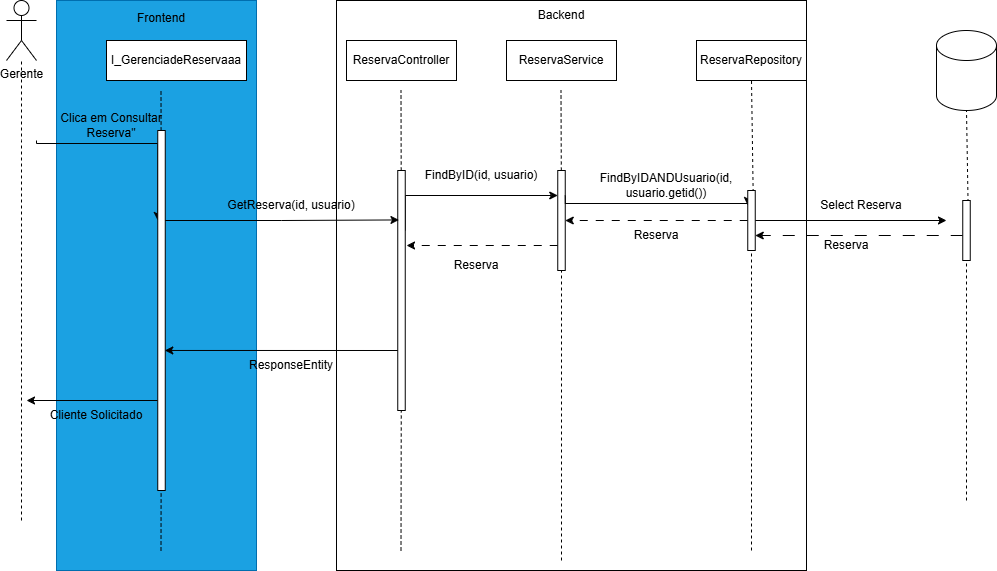

The diagram above was exported from draw.io. Its source (the exported page's mxGraphModel, read from the mxfile embedded in the PNG):
<mxGraphModel dx="1417" dy="777" grid="1" gridSize="10" guides="1" tooltips="1" connect="1" arrows="1" fold="1" page="1" pageScale="1" pageWidth="850" pageHeight="1100" math="0" shadow="0">
  <root>
    <mxCell id="0" />
    <mxCell id="1" parent="0" />
    <mxCell id="HoDTROYW4H-O-nM8FrqE-108" parent="1" style="rounded=0;whiteSpace=wrap;html=1;fillColor=light-dark(#FFFFFF,#2E6C96);" value="" vertex="1">
      <mxGeometry height="570" width="470" x="490" y="70" as="geometry" />
    </mxCell>
    <mxCell id="HoDTROYW4H-O-nM8FrqE-109" edge="1" parent="1" source="HoDTROYW4H-O-nM8FrqE-137" style="endArrow=none;dashed=1;html=1;rounded=0;entryX=0.5;entryY=1;entryDx=0;entryDy=0;exitX=0.814;exitY=0.825;exitDx=0;exitDy=0;exitPerimeter=0;" target="HoDTROYW4H-O-nM8FrqE-131" value="">
      <mxGeometry height="50" relative="1" width="50" as="geometry">
        <mxPoint x="630" y="410" as="sourcePoint" />
        <mxPoint x="680" y="360" as="targetPoint" />
      </mxGeometry>
    </mxCell>
    <mxCell id="HoDTROYW4H-O-nM8FrqE-110" parent="1" style="rounded=0;whiteSpace=wrap;html=1;fillColor=light-dark(#1BA1E2,#184730);fontColor=#ffffff;strokeColor=#006EAF;" value="" vertex="1">
      <mxGeometry height="570" width="200" x="210" y="70" as="geometry" />
    </mxCell>
    <mxCell id="HoDTROYW4H-O-nM8FrqE-111" parent="1" style="shape=umlActor;verticalLabelPosition=bottom;verticalAlign=top;html=1;outlineConnect=0;" value="Gerente&lt;div&gt;&lt;br&gt;&lt;/div&gt;" vertex="1">
      <mxGeometry height="60" width="30" x="160" y="70" as="geometry" />
    </mxCell>
    <mxCell id="HoDTROYW4H-O-nM8FrqE-112" parent="1" style="rounded=0;whiteSpace=wrap;html=1;" value="I_GerenciadeReservaaa" vertex="1">
      <mxGeometry height="40" width="140" x="260" y="110" as="geometry" />
    </mxCell>
    <mxCell id="HoDTROYW4H-O-nM8FrqE-113" edge="1" parent="1" style="endArrow=none;dashed=1;html=1;rounded=0;" target="HoDTROYW4H-O-nM8FrqE-111" value="">
      <mxGeometry height="50" relative="1" width="50" as="geometry">
        <Array as="points">
          <mxPoint x="175" y="210" />
        </Array>
        <mxPoint x="175" y="590" as="sourcePoint" />
        <mxPoint x="630" y="250" as="targetPoint" />
      </mxGeometry>
    </mxCell>
    <mxCell id="HoDTROYW4H-O-nM8FrqE-114" parent="1" style="text;html=1;whiteSpace=wrap;strokeColor=none;fillColor=none;align=center;verticalAlign=middle;rounded=0;" value="Clica em Consultar Reserva&quot;" vertex="1">
      <mxGeometry height="30" width="110" x="210" y="180" as="geometry" />
    </mxCell>
    <mxCell id="HoDTROYW4H-O-nM8FrqE-115" parent="1" style="rounded=0;whiteSpace=wrap;html=1;" value="ReservaController" vertex="1">
      <mxGeometry height="40" width="110" x="500" y="110" as="geometry" />
    </mxCell>
    <mxCell id="HoDTROYW4H-O-nM8FrqE-116" parent="1" style="rounded=0;whiteSpace=wrap;html=1;" value="ReservaService" vertex="1">
      <mxGeometry height="40" width="110" x="660" y="110" as="geometry" />
    </mxCell>
    <mxCell id="HoDTROYW4H-O-nM8FrqE-117" parent="1" style="shape=cylinder3;whiteSpace=wrap;html=1;boundedLbl=1;backgroundOutline=1;size=15;" value="" vertex="1">
      <mxGeometry height="80" width="60" x="1090" y="100" as="geometry" />
    </mxCell>
    <mxCell id="HoDTROYW4H-O-nM8FrqE-118" edge="1" parent="1" source="HoDTROYW4H-O-nM8FrqE-126" style="endArrow=none;dashed=1;html=1;rounded=0;" value="">
      <mxGeometry height="50" relative="1" width="50" as="geometry">
        <Array as="points" />
        <mxPoint x="554.5" y="620" as="sourcePoint" />
        <mxPoint x="554.5" y="160" as="targetPoint" />
      </mxGeometry>
    </mxCell>
    <mxCell id="HoDTROYW4H-O-nM8FrqE-119" edge="1" parent="1" source="HoDTROYW4H-O-nM8FrqE-123" style="endArrow=none;dashed=1;html=1;rounded=0;" value="">
      <mxGeometry height="50" relative="1" width="50" as="geometry">
        <Array as="points" />
        <mxPoint x="314.5" y="620" as="sourcePoint" />
        <mxPoint x="314.5" y="160" as="targetPoint" />
      </mxGeometry>
    </mxCell>
    <mxCell id="HoDTROYW4H-O-nM8FrqE-120" edge="1" parent="1" style="endArrow=none;dashed=1;html=1;rounded=0;" target="HoDTROYW4H-O-nM8FrqE-123" value="">
      <mxGeometry height="50" relative="1" width="50" as="geometry">
        <Array as="points" />
        <mxPoint x="314.5" y="620" as="sourcePoint" />
        <mxPoint x="314.5" y="160" as="targetPoint" />
      </mxGeometry>
    </mxCell>
    <mxCell id="HoDTROYW4H-O-nM8FrqE-121" edge="1" parent="1" source="HoDTROYW4H-O-nM8FrqE-123" style="edgeStyle=orthogonalEdgeStyle;rounded=0;orthogonalLoop=1;jettySize=auto;html=1;exitX=0;exitY=0.25;exitDx=0;exitDy=0;startArrow=classic;startFill=1;endArrow=none;endFill=0;">
      <mxGeometry relative="1" as="geometry">
        <Array as="points">
          <mxPoint x="190" y="213" />
        </Array>
        <mxPoint x="190" y="210" as="targetPoint" />
      </mxGeometry>
    </mxCell>
    <mxCell id="HoDTROYW4H-O-nM8FrqE-122" edge="1" parent="1" source="HoDTROYW4H-O-nM8FrqE-123" style="edgeStyle=orthogonalEdgeStyle;rounded=0;orthogonalLoop=1;jettySize=auto;html=1;exitX=0;exitY=0.75;exitDx=0;exitDy=0;">
      <mxGeometry relative="1" as="geometry">
        <mxPoint x="180" y="470" as="targetPoint" />
      </mxGeometry>
    </mxCell>
    <mxCell id="HoDTROYW4H-O-nM8FrqE-123" parent="1" style="rounded=0;whiteSpace=wrap;html=1;" value="" vertex="1">
      <mxGeometry height="360" width="7.5" x="311.25" y="200" as="geometry" />
    </mxCell>
    <mxCell id="HoDTROYW4H-O-nM8FrqE-124" edge="1" parent="1" style="endArrow=none;dashed=1;html=1;rounded=0;" target="HoDTROYW4H-O-nM8FrqE-126" value="">
      <mxGeometry height="50" relative="1" width="50" as="geometry">
        <Array as="points" />
        <mxPoint x="554.5" y="620" as="sourcePoint" />
        <mxPoint x="554.5" y="160" as="targetPoint" />
      </mxGeometry>
    </mxCell>
    <mxCell id="HoDTROYW4H-O-nM8FrqE-125" edge="1" parent="1" source="HoDTROYW4H-O-nM8FrqE-126" style="edgeStyle=orthogonalEdgeStyle;rounded=0;orthogonalLoop=1;jettySize=auto;html=1;exitX=1;exitY=0.25;exitDx=0;exitDy=0;entryX=0;entryY=0.25;entryDx=0;entryDy=0;" target="HoDTROYW4H-O-nM8FrqE-130">
      <mxGeometry relative="1" as="geometry">
        <Array as="points">
          <mxPoint x="559" y="265" />
        </Array>
      </mxGeometry>
    </mxCell>
    <mxCell id="HoDTROYW4H-O-nM8FrqE-126" parent="1" style="rounded=0;whiteSpace=wrap;html=1;" value="" vertex="1">
      <mxGeometry height="240" width="7.5" x="551.25" y="240" as="geometry" />
    </mxCell>
    <mxCell id="HoDTROYW4H-O-nM8FrqE-127" edge="1" parent="1" source="HoDTROYW4H-O-nM8FrqE-130" style="endArrow=none;dashed=1;html=1;rounded=0;" value="">
      <mxGeometry height="50" relative="1" width="50" as="geometry">
        <Array as="points" />
        <mxPoint x="715" y="630" as="sourcePoint" />
        <mxPoint x="714.5" y="160" as="targetPoint" />
      </mxGeometry>
    </mxCell>
    <mxCell id="HoDTROYW4H-O-nM8FrqE-128" edge="1" parent="1" style="endArrow=none;dashed=1;html=1;rounded=0;" target="HoDTROYW4H-O-nM8FrqE-130" value="">
      <mxGeometry height="50" relative="1" width="50" as="geometry">
        <Array as="points" />
        <mxPoint x="715" y="630" as="sourcePoint" />
        <mxPoint x="714.5" y="160" as="targetPoint" />
      </mxGeometry>
    </mxCell>
    <mxCell id="HoDTROYW4H-O-nM8FrqE-129" edge="1" parent="1" source="HoDTROYW4H-O-nM8FrqE-130" style="edgeStyle=orthogonalEdgeStyle;rounded=0;orthogonalLoop=1;jettySize=auto;html=1;exitX=0;exitY=0.75;exitDx=0;exitDy=0;dashed=1;dashPattern=8 8;">
      <mxGeometry relative="1" as="geometry">
        <mxPoint x="560" y="315" as="targetPoint" />
      </mxGeometry>
    </mxCell>
    <mxCell id="HoDTROYW4H-O-nM8FrqE-130" parent="1" style="rounded=0;whiteSpace=wrap;html=1;" value="" vertex="1">
      <mxGeometry height="100" width="7.5" x="711.25" y="240" as="geometry" />
    </mxCell>
    <mxCell id="HoDTROYW4H-O-nM8FrqE-131" parent="1" style="rounded=0;whiteSpace=wrap;html=1;" value="ReservaRepository" vertex="1">
      <mxGeometry height="40" width="110" x="850" y="110" as="geometry" />
    </mxCell>
    <mxCell id="HoDTROYW4H-O-nM8FrqE-132" parent="1" style="text;html=1;whiteSpace=wrap;strokeColor=none;fillColor=none;align=center;verticalAlign=middle;rounded=0;" value="FindByID(id, usuario)" vertex="1">
      <mxGeometry height="30" width="130" x="570" y="230" as="geometry" />
    </mxCell>
    <mxCell id="HoDTROYW4H-O-nM8FrqE-133" edge="1" parent="1" source="HoDTROYW4H-O-nM8FrqE-130" style="edgeStyle=orthogonalEdgeStyle;rounded=0;orthogonalLoop=1;jettySize=auto;html=1;exitX=1;exitY=0.25;exitDx=0;exitDy=0;entryX=0;entryY=0.25;entryDx=0;entryDy=0;" target="HoDTROYW4H-O-nM8FrqE-137">
      <mxGeometry relative="1" as="geometry">
        <Array as="points">
          <mxPoint x="719" y="273" />
        </Array>
        <mxPoint x="882" y="271.97" as="targetPoint" />
      </mxGeometry>
    </mxCell>
    <mxCell id="HoDTROYW4H-O-nM8FrqE-134" edge="1" parent="1" style="endArrow=none;dashed=1;html=1;rounded=0;entryX=0.5;entryY=1;entryDx=0;entryDy=0;" target="HoDTROYW4H-O-nM8FrqE-137" value="">
      <mxGeometry height="50" relative="1" width="50" as="geometry">
        <mxPoint x="905" y="620" as="sourcePoint" />
        <mxPoint x="905" y="150" as="targetPoint" />
      </mxGeometry>
    </mxCell>
    <mxCell id="HoDTROYW4H-O-nM8FrqE-135" edge="1" parent="1" source="HoDTROYW4H-O-nM8FrqE-137" style="edgeStyle=orthogonalEdgeStyle;rounded=0;orthogonalLoop=1;jettySize=auto;html=1;entryX=1;entryY=0.5;entryDx=0;entryDy=0;dashed=1;dashPattern=8 8;" target="HoDTROYW4H-O-nM8FrqE-130">
      <mxGeometry relative="1" as="geometry" />
    </mxCell>
    <mxCell id="HoDTROYW4H-O-nM8FrqE-136" edge="1" parent="1" source="HoDTROYW4H-O-nM8FrqE-137" style="edgeStyle=orthogonalEdgeStyle;rounded=0;orthogonalLoop=1;jettySize=auto;html=1;">
      <mxGeometry relative="1" as="geometry">
        <mxPoint x="1100" y="290" as="targetPoint" />
      </mxGeometry>
    </mxCell>
    <mxCell id="HoDTROYW4H-O-nM8FrqE-137" parent="1" style="rounded=0;whiteSpace=wrap;html=1;" value="" vertex="1">
      <mxGeometry height="60" width="7.5" x="901.25" y="260" as="geometry" />
    </mxCell>
    <mxCell id="HoDTROYW4H-O-nM8FrqE-138" parent="1" style="text;html=1;whiteSpace=wrap;strokeColor=none;fillColor=none;align=center;verticalAlign=middle;rounded=0;" value="FindByIDANDUsuario(id, usuario.getid())" vertex="1">
      <mxGeometry height="30" width="180" x="730" y="240" as="geometry" />
    </mxCell>
    <mxCell id="HoDTROYW4H-O-nM8FrqE-139" parent="1" style="text;html=1;whiteSpace=wrap;strokeColor=none;fillColor=none;align=center;verticalAlign=middle;rounded=0;" value="Reserva" vertex="1">
      <mxGeometry height="30" width="60" x="600" y="320" as="geometry" />
    </mxCell>
    <mxCell id="HoDTROYW4H-O-nM8FrqE-140" parent="1" style="text;html=1;whiteSpace=wrap;strokeColor=none;fillColor=none;align=center;verticalAlign=middle;rounded=0;" value="Reserva" vertex="1">
      <mxGeometry height="30" width="60" x="780" y="290" as="geometry" />
    </mxCell>
    <mxCell id="HoDTROYW4H-O-nM8FrqE-141" edge="1" parent="1" source="HoDTROYW4H-O-nM8FrqE-144" style="endArrow=none;dashed=1;html=1;rounded=0;entryX=0.5;entryY=1;entryDx=0;entryDy=0;exitX=0.814;exitY=0.825;exitDx=0;exitDy=0;exitPerimeter=0;" value="">
      <mxGeometry height="50" relative="1" width="50" as="geometry">
        <mxPoint x="845" y="440" as="sourcePoint" />
        <mxPoint x="1120" y="180" as="targetPoint" />
      </mxGeometry>
    </mxCell>
    <mxCell id="HoDTROYW4H-O-nM8FrqE-142" edge="1" parent="1" style="endArrow=none;dashed=1;html=1;rounded=0;entryX=0.5;entryY=1;entryDx=0;entryDy=0;exitX=0.814;exitY=0.825;exitDx=0;exitDy=0;exitPerimeter=0;" target="HoDTROYW4H-O-nM8FrqE-144" value="">
      <mxGeometry height="50" relative="1" width="50" as="geometry">
        <mxPoint x="1120" y="570" as="sourcePoint" />
        <mxPoint x="1120" y="180" as="targetPoint" />
      </mxGeometry>
    </mxCell>
    <mxCell id="HoDTROYW4H-O-nM8FrqE-143" edge="1" parent="1" source="HoDTROYW4H-O-nM8FrqE-144" style="edgeStyle=orthogonalEdgeStyle;rounded=0;orthogonalLoop=1;jettySize=auto;html=1;entryX=1;entryY=0.75;entryDx=0;entryDy=0;dashed=1;dashPattern=12 12;" target="HoDTROYW4H-O-nM8FrqE-137">
      <mxGeometry relative="1" as="geometry">
        <Array as="points">
          <mxPoint x="1070" y="305" />
          <mxPoint x="1070" y="305" />
        </Array>
      </mxGeometry>
    </mxCell>
    <mxCell id="HoDTROYW4H-O-nM8FrqE-144" parent="1" style="rounded=0;whiteSpace=wrap;html=1;" value="" vertex="1">
      <mxGeometry height="60" width="7.5" x="1116.25" y="270" as="geometry" />
    </mxCell>
    <mxCell id="HoDTROYW4H-O-nM8FrqE-145" parent="1" style="text;html=1;whiteSpace=wrap;strokeColor=none;fillColor=none;align=center;verticalAlign=middle;rounded=0;" value="Select Reserva" vertex="1">
      <mxGeometry height="30" width="90" x="970" y="260" as="geometry" />
    </mxCell>
    <mxCell id="HoDTROYW4H-O-nM8FrqE-146" parent="1" style="text;html=1;whiteSpace=wrap;strokeColor=none;fillColor=none;align=center;verticalAlign=middle;rounded=0;" value="Reserva" vertex="1">
      <mxGeometry height="30" width="60" x="970" y="300" as="geometry" />
    </mxCell>
    <mxCell id="HoDTROYW4H-O-nM8FrqE-147" parent="1" style="text;html=1;whiteSpace=wrap;strokeColor=none;fillColor=none;align=center;verticalAlign=middle;rounded=0;" value="Cliente Solicitado" vertex="1">
      <mxGeometry height="30" width="120" x="190" y="470" as="geometry" />
    </mxCell>
    <mxCell id="HoDTROYW4H-O-nM8FrqE-148" parent="1" style="text;html=1;whiteSpace=wrap;strokeColor=none;fillColor=none;align=center;verticalAlign=middle;rounded=0;" value="Frontend&lt;div&gt;&lt;br&gt;&lt;/div&gt;" vertex="1">
      <mxGeometry height="30" width="60" x="285" y="80" as="geometry" />
    </mxCell>
    <mxCell id="HoDTROYW4H-O-nM8FrqE-149" parent="1" style="text;html=1;whiteSpace=wrap;strokeColor=none;fillColor=none;align=center;verticalAlign=middle;rounded=0;" value="Backend" vertex="1">
      <mxGeometry height="30" width="60" x="685" y="70" as="geometry" />
    </mxCell>
    <mxCell id="HoDTROYW4H-O-nM8FrqE-150" edge="1" parent="1" source="HoDTROYW4H-O-nM8FrqE-123" style="edgeStyle=orthogonalEdgeStyle;rounded=0;orthogonalLoop=1;jettySize=auto;html=1;exitX=1;exitY=0.25;exitDx=0;exitDy=0;entryX=0.163;entryY=0.206;entryDx=0;entryDy=0;entryPerimeter=0;" target="HoDTROYW4H-O-nM8FrqE-126">
      <mxGeometry relative="1" as="geometry" />
    </mxCell>
    <mxCell id="HoDTROYW4H-O-nM8FrqE-151" parent="1" style="text;html=1;whiteSpace=wrap;strokeColor=none;fillColor=none;align=center;verticalAlign=middle;rounded=0;" value="GetReserva(id, usuario)" vertex="1">
      <mxGeometry height="30" width="130" x="380" y="260" as="geometry" />
    </mxCell>
    <mxCell id="HoDTROYW4H-O-nM8FrqE-152" edge="1" parent="1" source="HoDTROYW4H-O-nM8FrqE-126" style="edgeStyle=orthogonalEdgeStyle;rounded=0;orthogonalLoop=1;jettySize=auto;html=1;exitX=0;exitY=0.75;exitDx=0;exitDy=0;entryX=0.938;entryY=0.611;entryDx=0;entryDy=0;entryPerimeter=0;" target="HoDTROYW4H-O-nM8FrqE-123">
      <mxGeometry relative="1" as="geometry" />
    </mxCell>
    <mxCell id="HoDTROYW4H-O-nM8FrqE-153" parent="1" style="text;html=1;whiteSpace=wrap;strokeColor=none;fillColor=none;align=center;verticalAlign=middle;rounded=0;" value="ResponseEntity" vertex="1">
      <mxGeometry height="30" width="130" x="380" y="420" as="geometry" />
    </mxCell>
  </root>
</mxGraphModel>